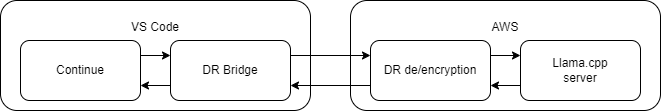

The diagram above was exported from draw.io. Its source (the exported page's mxGraphModel, read from the mxfile embedded in the PNG):
<mxGraphModel dx="1268" dy="672" grid="1" gridSize="10" guides="1" tooltips="1" connect="1" arrows="1" fold="1" page="1" pageScale="1" pageWidth="850" pageHeight="1100" math="0" shadow="0">
  <root>
    <mxCell id="0" />
    <mxCell id="1" parent="0" />
    <mxCell id="95Bf_sK_QVl8CmpGReQb-2" value="&lt;div&gt;VS Code&lt;/div&gt;&lt;div&gt;&lt;br&gt;&lt;/div&gt;&lt;div&gt;&lt;br&gt;&lt;/div&gt;&lt;div&gt;&lt;br&gt;&lt;/div&gt;&lt;div&gt;&lt;br&gt;&lt;/div&gt;" style="rounded=1;whiteSpace=wrap;html=1;" parent="1" vertex="1">
      <mxGeometry x="90" y="190" width="310" height="110" as="geometry" />
    </mxCell>
    <mxCell id="95Bf_sK_QVl8CmpGReQb-4" style="edgeStyle=orthogonalEdgeStyle;rounded=0;orthogonalLoop=1;jettySize=auto;html=1;exitX=1;exitY=0.25;exitDx=0;exitDy=0;entryX=0;entryY=0.25;entryDx=0;entryDy=0;" parent="1" source="95Bf_sK_QVl8CmpGReQb-1" target="95Bf_sK_QVl8CmpGReQb-3" edge="1">
      <mxGeometry relative="1" as="geometry" />
    </mxCell>
    <mxCell id="95Bf_sK_QVl8CmpGReQb-1" value="Continue" style="rounded=1;whiteSpace=wrap;html=1;" parent="1" vertex="1">
      <mxGeometry x="110" y="230" width="120" height="60" as="geometry" />
    </mxCell>
    <mxCell id="95Bf_sK_QVl8CmpGReQb-5" style="edgeStyle=orthogonalEdgeStyle;rounded=0;orthogonalLoop=1;jettySize=auto;html=1;exitX=0;exitY=0.75;exitDx=0;exitDy=0;entryX=1;entryY=0.75;entryDx=0;entryDy=0;" parent="1" source="95Bf_sK_QVl8CmpGReQb-3" target="95Bf_sK_QVl8CmpGReQb-1" edge="1">
      <mxGeometry relative="1" as="geometry" />
    </mxCell>
    <mxCell id="95Bf_sK_QVl8CmpGReQb-6" value="&lt;div&gt;AWS&lt;/div&gt;&lt;div&gt;&lt;br&gt;&lt;/div&gt;&lt;div&gt;&lt;br&gt;&lt;/div&gt;&lt;div&gt;&lt;br&gt;&lt;/div&gt;&lt;div&gt;&lt;br&gt;&lt;/div&gt;" style="rounded=1;whiteSpace=wrap;html=1;" parent="1" vertex="1">
      <mxGeometry x="440" y="190" width="310" height="110" as="geometry" />
    </mxCell>
    <mxCell id="95Bf_sK_QVl8CmpGReQb-10" style="edgeStyle=orthogonalEdgeStyle;rounded=0;orthogonalLoop=1;jettySize=auto;html=1;exitX=1;exitY=0.25;exitDx=0;exitDy=0;entryX=0;entryY=0.25;entryDx=0;entryDy=0;" parent="1" source="95Bf_sK_QVl8CmpGReQb-3" target="95Bf_sK_QVl8CmpGReQb-7" edge="1">
      <mxGeometry relative="1" as="geometry" />
    </mxCell>
    <mxCell id="95Bf_sK_QVl8CmpGReQb-3" value="DR Bridge" style="rounded=1;whiteSpace=wrap;html=1;" parent="1" vertex="1">
      <mxGeometry x="260" y="230" width="120" height="60" as="geometry" />
    </mxCell>
    <mxCell id="95Bf_sK_QVl8CmpGReQb-9" style="edgeStyle=orthogonalEdgeStyle;rounded=0;orthogonalLoop=1;jettySize=auto;html=1;exitX=0;exitY=0.75;exitDx=0;exitDy=0;entryX=1;entryY=0.75;entryDx=0;entryDy=0;" parent="1" source="95Bf_sK_QVl8CmpGReQb-7" target="95Bf_sK_QVl8CmpGReQb-3" edge="1">
      <mxGeometry relative="1" as="geometry" />
    </mxCell>
    <mxCell id="nh7-YYFIh9B-0yF8O8YI-4" style="edgeStyle=orthogonalEdgeStyle;rounded=0;orthogonalLoop=1;jettySize=auto;html=1;exitX=1;exitY=0.25;exitDx=0;exitDy=0;entryX=0;entryY=0.25;entryDx=0;entryDy=0;" edge="1" parent="1" source="95Bf_sK_QVl8CmpGReQb-7" target="nh7-YYFIh9B-0yF8O8YI-3">
      <mxGeometry relative="1" as="geometry" />
    </mxCell>
    <mxCell id="95Bf_sK_QVl8CmpGReQb-7" value="&lt;div&gt;DR de/encryption&lt;/div&gt;" style="rounded=1;whiteSpace=wrap;html=1;" parent="1" vertex="1">
      <mxGeometry x="460" y="230" width="120" height="60" as="geometry" />
    </mxCell>
    <mxCell id="nh7-YYFIh9B-0yF8O8YI-5" style="edgeStyle=orthogonalEdgeStyle;rounded=0;orthogonalLoop=1;jettySize=auto;html=1;exitX=0;exitY=0.75;exitDx=0;exitDy=0;entryX=1;entryY=0.75;entryDx=0;entryDy=0;" edge="1" parent="1" source="nh7-YYFIh9B-0yF8O8YI-3" target="95Bf_sK_QVl8CmpGReQb-7">
      <mxGeometry relative="1" as="geometry" />
    </mxCell>
    <mxCell id="nh7-YYFIh9B-0yF8O8YI-3" value="&lt;div&gt;Llama.cpp&lt;/div&gt;&lt;div&gt;server&lt;br&gt;&lt;/div&gt;" style="rounded=1;whiteSpace=wrap;html=1;" vertex="1" parent="1">
      <mxGeometry x="610" y="230" width="120" height="60" as="geometry" />
    </mxCell>
  </root>
</mxGraphModel>